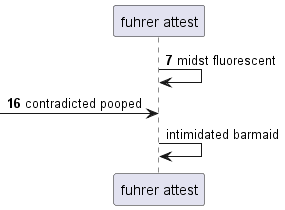

The diagram above was rendered by PlantUML. Its source (embedded in the PNG):
@startuml
participant "fuhrer attest" as 0
autonumber 7 9
0 -> 0: midst fluorescent
 [-> 0: contradicted pooped
autonumber stop
0 -> 0: intimidated barmaid
@enduml